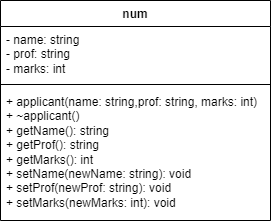

The diagram above was exported from draw.io. Its source (the exported page's mxGraphModel, read from the mxfile embedded in the PNG):
<mxGraphModel dx="697" dy="340" grid="1" gridSize="10" guides="1" tooltips="1" connect="1" arrows="1" fold="1" page="1" pageScale="1" pageWidth="827" pageHeight="1169" math="0" shadow="0">
  <root>
    <mxCell id="0" />
    <mxCell id="1" parent="0" />
    <mxCell id="VTZ-nmeh1-_Crg3vSpXP-1" value="num" style="swimlane;fontStyle=1;align=center;verticalAlign=top;childLayout=stackLayout;horizontal=1;startSize=26;horizontalStack=0;resizeParent=1;resizeParentMax=0;resizeLast=0;collapsible=1;marginBottom=0;whiteSpace=wrap;html=1;" vertex="1" parent="1">
      <mxGeometry x="334" y="100" width="270" height="220" as="geometry">
        <mxRectangle x="334" y="100" width="60" height="30" as="alternateBounds" />
      </mxGeometry>
    </mxCell>
    <mxCell id="VTZ-nmeh1-_Crg3vSpXP-2" value="- name: string&lt;div&gt;- prof: string&lt;/div&gt;&lt;div&gt;- marks: int&lt;/div&gt;" style="text;strokeColor=none;fillColor=none;align=left;verticalAlign=top;spacingLeft=4;spacingRight=4;overflow=hidden;rotatable=0;points=[[0,0.5],[1,0.5]];portConstraint=eastwest;whiteSpace=wrap;html=1;" vertex="1" parent="VTZ-nmeh1-_Crg3vSpXP-1">
      <mxGeometry y="26" width="270" height="54" as="geometry" />
    </mxCell>
    <mxCell id="VTZ-nmeh1-_Crg3vSpXP-3" value="" style="line;strokeWidth=1;fillColor=none;align=left;verticalAlign=middle;spacingTop=-1;spacingLeft=3;spacingRight=3;rotatable=0;labelPosition=right;points=[];portConstraint=eastwest;strokeColor=inherit;" vertex="1" parent="VTZ-nmeh1-_Crg3vSpXP-1">
      <mxGeometry y="80" width="270" height="8" as="geometry" />
    </mxCell>
    <mxCell id="VTZ-nmeh1-_Crg3vSpXP-4" value="+ applicant(name: string,&lt;span style=&quot;background-color: initial;&quot;&gt;prof: string,&amp;nbsp;&lt;/span&gt;&lt;span style=&quot;background-color: initial;&quot;&gt;marks: int)&lt;/span&gt;&lt;div&gt;&lt;div&gt;&lt;div&gt;+ ~applicant()&lt;/div&gt;&lt;div&gt;+ getName(): string&lt;/div&gt;&lt;div&gt;+ getProf(): string&lt;/div&gt;&lt;div&gt;+ getMarks(): int&lt;/div&gt;&lt;div&gt;+ setName(newName: string): void&lt;/div&gt;&lt;div&gt;+ setProf(newProf: string): void&lt;/div&gt;&lt;/div&gt;&lt;div&gt;+ setMarks(newMarks: int): void&lt;/div&gt;&lt;/div&gt;" style="text;strokeColor=none;fillColor=none;align=left;verticalAlign=top;spacingLeft=4;spacingRight=4;overflow=hidden;rotatable=0;points=[[0,0.5],[1,0.5]];portConstraint=eastwest;whiteSpace=wrap;html=1;" vertex="1" parent="VTZ-nmeh1-_Crg3vSpXP-1">
      <mxGeometry y="88" width="270" height="132" as="geometry" />
    </mxCell>
  </root>
</mxGraphModel>